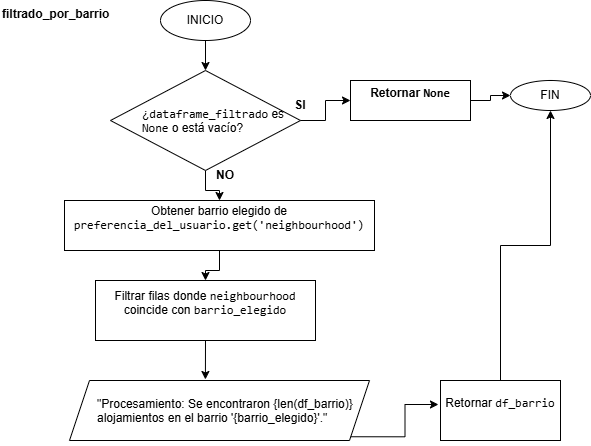

The diagram above was exported from draw.io. Its source (the exported page's mxGraphModel, read from the mxfile embedded in the PNG):
<mxGraphModel dx="860" dy="465" grid="0" gridSize="10" guides="1" tooltips="1" connect="1" arrows="1" fold="1" page="1" pageScale="1" pageWidth="827" pageHeight="1169" background="#ffffff" math="0" shadow="0">
  <root>
    <mxCell id="0" />
    <mxCell id="1" parent="0" />
    <mxCell id="9EwjHHBGEm02EzCePOHa-1" parent="1" style="text;whiteSpace=wrap;html=1;fontStyle=1" value="filtrado_por_barrio" vertex="1">
      <mxGeometry height="40" width="130" x="40" y="40" as="geometry" />
    </mxCell>
    <mxCell id="9EwjHHBGEm02EzCePOHa-13" edge="1" parent="1" source="9EwjHHBGEm02EzCePOHa-2" style="edgeStyle=orthogonalEdgeStyle;rounded=0;orthogonalLoop=1;jettySize=auto;html=1;exitX=0.5;exitY=1;exitDx=0;exitDy=0;entryX=0.5;entryY=0;entryDx=0;entryDy=0;" target="9EwjHHBGEm02EzCePOHa-3">
      <mxGeometry relative="1" as="geometry" />
    </mxCell>
    <mxCell id="9EwjHHBGEm02EzCePOHa-2" parent="1" style="ellipse;whiteSpace=wrap;html=1;" value="INICIO" vertex="1">
      <mxGeometry height="40" width="90" x="200" y="40" as="geometry" />
    </mxCell>
    <mxCell id="9EwjHHBGEm02EzCePOHa-14" edge="1" parent="1" source="9EwjHHBGEm02EzCePOHa-3" style="edgeStyle=orthogonalEdgeStyle;rounded=0;orthogonalLoop=1;jettySize=auto;html=1;exitX=0.5;exitY=1;exitDx=0;exitDy=0;" target="9EwjHHBGEm02EzCePOHa-7">
      <mxGeometry relative="1" as="geometry" />
    </mxCell>
    <mxCell id="9EwjHHBGEm02EzCePOHa-3" parent="1" style="rhombus;whiteSpace=wrap;html=1;" value="" vertex="1">
      <mxGeometry height="100" width="190" x="150" y="110" as="geometry" />
    </mxCell>
    <mxCell id="9EwjHHBGEm02EzCePOHa-21" edge="1" parent="1" source="9EwjHHBGEm02EzCePOHa-4" style="edgeStyle=orthogonalEdgeStyle;rounded=0;orthogonalLoop=1;jettySize=auto;html=1;exitX=1;exitY=0.5;exitDx=0;exitDy=0;entryX=0;entryY=0.5;entryDx=0;entryDy=0;" target="9EwjHHBGEm02EzCePOHa-5">
      <mxGeometry relative="1" as="geometry" />
    </mxCell>
    <mxCell id="9EwjHHBGEm02EzCePOHa-4" parent="1" style="text;whiteSpace=wrap;html=1;" value="¿&lt;code class=&quot;bg-text-200/5 border border-0.5 border-border-300 text-danger-000 whitespace-pre-wrap rounded-[0.4rem] px-1 py-px text-[0.9rem]&quot;&gt;dataframe_filtrado&lt;/code&gt; es &lt;code class=&quot;bg-text-200/5 border border-0.5 border-border-300 text-danger-000 whitespace-pre-wrap rounded-[0.4rem] px-1 py-px text-[0.9rem]&quot;&gt;None&lt;/code&gt; o está vacío?" vertex="1">
      <mxGeometry height="40" width="160" x="180" y="140" as="geometry" />
    </mxCell>
    <mxCell id="9EwjHHBGEm02EzCePOHa-22" edge="1" parent="1" source="9EwjHHBGEm02EzCePOHa-5" style="edgeStyle=orthogonalEdgeStyle;rounded=0;orthogonalLoop=1;jettySize=auto;html=1;exitX=1;exitY=0.5;exitDx=0;exitDy=0;" target="9EwjHHBGEm02EzCePOHa-6">
      <mxGeometry relative="1" as="geometry" />
    </mxCell>
    <mxCell id="9EwjHHBGEm02EzCePOHa-5" parent="1" style="whiteSpace=wrap;html=1;" value="&#10;&lt;strong&gt;Retornar &lt;code class=&quot;bg-text-200/5 border border-0.5 border-border-300 text-danger-000 whitespace-pre-wrap rounded-[0.4rem] px-1 py-px text-[0.9rem]&quot;&gt;None&lt;/code&gt;&lt;/strong&gt; &#10;&#10;" vertex="1">
      <mxGeometry height="40" width="120" x="390" y="120" as="geometry" />
    </mxCell>
    <mxCell id="9EwjHHBGEm02EzCePOHa-6" parent="1" style="ellipse;whiteSpace=wrap;html=1;" value="FIN" vertex="1">
      <mxGeometry height="30" width="80" x="550" y="120" as="geometry" />
    </mxCell>
    <mxCell id="9EwjHHBGEm02EzCePOHa-15" edge="1" parent="1" source="9EwjHHBGEm02EzCePOHa-7" style="edgeStyle=orthogonalEdgeStyle;rounded=0;orthogonalLoop=1;jettySize=auto;html=1;" target="9EwjHHBGEm02EzCePOHa-8" value="">
      <mxGeometry relative="1" as="geometry" />
    </mxCell>
    <UserObject label="&#10;Obtener barrio elegido de &lt;code class=&quot;bg-text-200/5 border border-0.5 border-border-300 text-danger-000 whitespace-pre-wrap rounded-[0.4rem] px-1 py-px text-[0.9rem]&quot;&gt;preferencia_del_usuario.get('neighbourhood')&lt;/code&gt;&#10;&#10;" link="&#10;Obtener barrio elegido de &lt;code class=&quot;bg-text-200/5 border border-0.5 border-border-300 text-danger-000 whitespace-pre-wrap rounded-[0.4rem] px-1 py-px text-[0.9rem]&quot;&gt;preferencia_del_usuario.get('neighbourhood')&lt;/code&gt;&#10;&#10;" id="9EwjHHBGEm02EzCePOHa-7">
      <mxCell parent="1" style="whiteSpace=wrap;html=1;" vertex="1">
        <mxGeometry height="50" width="310" x="104" y="240" as="geometry" />
      </mxCell>
    </UserObject>
    <mxCell id="9EwjHHBGEm02EzCePOHa-8" parent="1" style="whiteSpace=wrap;html=1;" value="&#10;Filtrar filas donde &lt;code class=&quot;bg-text-200/5 border border-0.5 border-border-300 text-danger-000 whitespace-pre-wrap rounded-[0.4rem] px-1 py-px text-[0.9rem]&quot;&gt;neighbourhood&lt;/code&gt; coincide con &lt;code class=&quot;bg-text-200/5 border border-0.5 border-border-300 text-danger-000 whitespace-pre-wrap rounded-[0.4rem] px-1 py-px text-[0.9rem]&quot;&gt;barrio_elegido&lt;/code&gt;&#10;&#10;" vertex="1">
      <mxGeometry height="60" width="220" x="135" y="320" as="geometry" />
    </mxCell>
    <mxCell id="9EwjHHBGEm02EzCePOHa-9" parent="1" style="shape=parallelogram;perimeter=parallelogramPerimeter;whiteSpace=wrap;html=1;fixedSize=1;" value="" vertex="1">
      <mxGeometry height="60" width="300" x="109" y="420" as="geometry" />
    </mxCell>
    <mxCell id="9EwjHHBGEm02EzCePOHa-10" parent="1" style="text;whiteSpace=wrap;html=1;" value="&quot;Procesamiento: Se encontraron {len(df_barrio)} alojamientos en el barrio '{barrio_elegido}'.&quot;" vertex="1">
      <mxGeometry height="40" width="260" x="135" y="430" as="geometry" />
    </mxCell>
    <mxCell id="9EwjHHBGEm02EzCePOHa-23" edge="1" parent="1" source="9EwjHHBGEm02EzCePOHa-11" style="edgeStyle=orthogonalEdgeStyle;rounded=0;orthogonalLoop=1;jettySize=auto;html=1;exitX=0.5;exitY=0;exitDx=0;exitDy=0;entryX=0.5;entryY=1;entryDx=0;entryDy=0;" target="9EwjHHBGEm02EzCePOHa-6">
      <mxGeometry relative="1" as="geometry" />
    </mxCell>
    <mxCell id="9EwjHHBGEm02EzCePOHa-11" parent="1" style="whiteSpace=wrap;html=1;" value="&#10;Retornar &lt;code class=&quot;bg-text-200/5 border border-0.5 border-border-300 text-danger-000 whitespace-pre-wrap rounded-[0.4rem] px-1 py-px text-[0.9rem]&quot;&gt;df_barrio&lt;/code&gt;&#10;&#10;" vertex="1">
      <mxGeometry height="60" width="120" x="480" y="420" as="geometry" />
    </mxCell>
    <mxCell id="9EwjHHBGEm02EzCePOHa-16" edge="1" parent="1" source="9EwjHHBGEm02EzCePOHa-8" style="edgeStyle=orthogonalEdgeStyle;rounded=0;orthogonalLoop=1;jettySize=auto;html=1;exitX=0.5;exitY=1;exitDx=0;exitDy=0;entryX=0.453;entryY=-0.017;entryDx=0;entryDy=0;entryPerimeter=0;" target="9EwjHHBGEm02EzCePOHa-9">
      <mxGeometry relative="1" as="geometry" />
    </mxCell>
    <mxCell id="9EwjHHBGEm02EzCePOHa-18" edge="1" parent="1" source="9EwjHHBGEm02EzCePOHa-9" style="edgeStyle=orthogonalEdgeStyle;rounded=0;orthogonalLoop=1;jettySize=auto;html=1;exitX=1;exitY=1;exitDx=0;exitDy=0;entryX=-0.017;entryY=0.4;entryDx=0;entryDy=0;entryPerimeter=0;" target="9EwjHHBGEm02EzCePOHa-11">
      <mxGeometry relative="1" as="geometry" />
    </mxCell>
    <mxCell id="9EwjHHBGEm02EzCePOHa-28" parent="1" style="text;html=1;whiteSpace=wrap;strokeColor=none;fillColor=none;align=center;verticalAlign=middle;rounded=0;" value="&lt;b&gt;SI&lt;/b&gt;" vertex="1">
      <mxGeometry height="10" width="40" x="320" y="140" as="geometry" />
    </mxCell>
    <mxCell id="9EwjHHBGEm02EzCePOHa-29" parent="1" style="text;html=1;whiteSpace=wrap;strokeColor=none;fillColor=none;align=center;verticalAlign=middle;rounded=0;" value="&lt;b&gt;NO&lt;/b&gt;" vertex="1">
      <mxGeometry height="10" width="40" x="245" y="210" as="geometry" />
    </mxCell>
  </root>
</mxGraphModel>